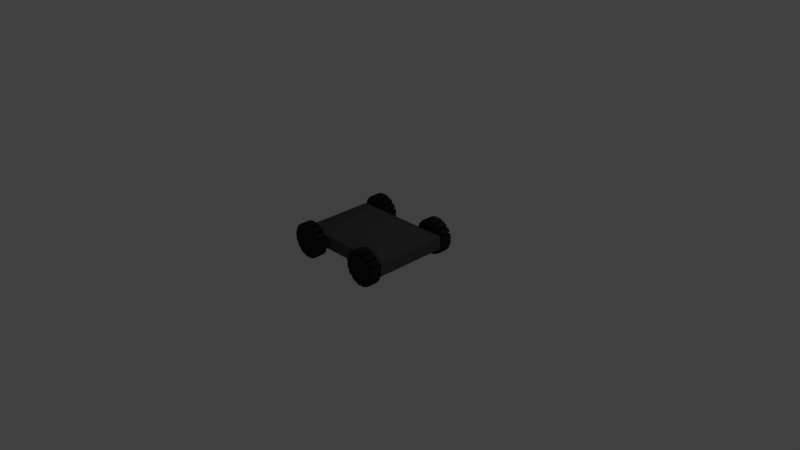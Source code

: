 # Source: bot.blend  (saved by Blender 2.74.0; exported with 4.5.12 LTS)
import bpy
from mathutils import Matrix  # noqa: F401  (used for matrix-valued properties, if any)

bpy.ops.wm.read_factory_settings(use_empty=True)
scene = bpy.context.scene
scene.name = 'Scene'

# ---- collections
col_collection_1 = bpy.data.collections.new('Collection 1'); scene.collection.children.link(col_collection_1)

# ---- materials (node trees are filled in below, after node groups)
mat_wheel = bpy.data.materials.new('Wheel')
mat_wheel.alpha_threshold = 0.0
mat_wheel.use_transparent_shadow = False
mat_wheel.diffuse_color = (0.02365, 0.02365, 0.02365, 1.0)
mat_wheel.roughness = 0.5
mat_material_001 = bpy.data.materials.new('Material.001')
mat_material_001.alpha_threshold = 0.0
mat_material_001.use_transparent_shadow = False
mat_material_001.diffuse_color = (0.08353, 0.08353, 0.08353, 1.0)
mat_material_001.roughness = 0.5
mat_material_001.specular_intensity = 0.0

# ---- material node trees

# ---- world
world_world = bpy.data.worlds.new('World'); scene.world = world_world
world_world.color = (0.05088, 0.05088, 0.05088)
world_world.use_sun_shadow = False
world_world.sun_shadow_jitter_overblur = 0.0
world_world.cycles.sampling_method = 'MANUAL'
world_world.cycles.sample_map_resolution = 256

# ---- cameras
cam_camera = bpy.data.cameras.new('Camera')
cam_camera.clip_end = 100.0
cam_camera.lens = 35.0
cam_camera.sensor_width = 32.0
cam_camera.sensor_height = 18.0
cam_camera.ortho_scale = 7.314
cam_camera.dof.focus_distance = 0.0
cam_camera.dof.aperture_fstop = 128.0

# ---- lights
light_lamp = bpy.data.lights.new('Lamp', 'POINT')
light_lamp.transmission_factor = 0.0
light_lamp.cutoff_distance = 30.0
light_lamp.energy = 100.0
light_lamp.shadow_buffer_clip_start = 1.001
light_lamp.shadow_soft_size = 0.1
light_lamp.shadow_maximum_resolution = 0.006
light_lamp.use_absolute_resolution = True
light_lamp.cycles.use_multiple_importance_sampling = False

# ---- meshes
me_cylinder_002 = bpy.data.meshes.new('Cylinder.002')
me_cylinder_002.from_pydata([(-3.775e-09, 0.25, -0.15), (3.775e-09, 0.25, 0.15), (0.09567, 0.231, -0.15), (0.09567, 0.231, 0.15), (0.1768, 0.1768, -0.15), (0.1768, 0.1768, 0.15), (0.231, 0.09567, -0.15), (0.231, 0.09567, 0.15), (0.25, -1.093e-08, -0.15), (0.25, -1.093e-08, 0.15), (0.231, -0.09567, -0.15), (0.231, -0.09567, 0.15), (0.1768, -0.1768, -0.15), (0.1768, -0.1768, 0.15), (0.09567, -0.231, -0.15), (0.09567, -0.231, 0.15), (3.397e-08, -0.25, -0.15), (4.152e-08, -0.25, 0.15), (-0.09567, -0.231, -0.15), (-0.09567, -0.231, 0.15), (-0.1768, -0.1768, -0.15), (-0.1768, -0.1768, 0.15), (-0.231, -0.09567, -0.15), (-0.231, -0.09567, 0.15), (-0.25, 2.981e-09, -0.15), (-0.25, 2.981e-09, 0.15), (-0.231, 0.09567, -0.15), (-0.231, 0.09567, 0.15), (-0.1768, 0.1768, -0.15), (-0.1768, 0.1768, 0.15), (-0.09567, 0.231, -0.15), (-0.09567, 0.231, 0.15), (0.02314, 0.3663, -0.1), (0.02314, 0.3663, 0.1), (0.1188, 0.3473, 0.1), (0.1188, 0.3473, -0.1), (0.1616, 0.3296, -0.1), (0.1616, 0.3296, 0.1), (0.2427, 0.2754, 0.1), (0.2427, 0.2754, -0.1), (0.2754, 0.2427, -0.1), (0.2754, 0.2427, 0.1), (0.3296, 0.1616, 0.1), (0.3296, 0.1616, -0.1), (0.3473, 0.1188, -0.1), (0.3473, 0.1188, 0.1), (0.3663, 0.02314, 0.1), (0.3663, 0.02314, -0.1), (0.3663, -0.02314, -0.1), (0.3663, -0.02314, 0.1), (0.3473, -0.1188, 0.1), (0.3473, -0.1188, -0.1), (0.3296, -0.1616, -0.1), (0.3296, -0.1616, 0.1), (0.2754, -0.2427, 0.1), (0.2754, -0.2427, -0.1), (0.2427, -0.2754, -0.1), (0.2427, -0.2754, 0.1), (0.1616, -0.3296, 0.1), (0.1616, -0.3296, -0.1), (0.1188, -0.3473, -0.1), (0.1188, -0.3473, 0.1), (0.02314, -0.3663, 0.1), (0.02314, -0.3663, -0.1), (-0.02314, -0.3663, -0.1), (-0.02314, -0.3663, 0.1), (-0.1188, -0.3473, 0.1), (-0.1188, -0.3473, -0.1), (-0.1616, -0.3296, -0.1), (-0.1616, -0.3296, 0.1), (-0.2427, -0.2754, 0.1), (-0.2427, -0.2754, -0.1), (-0.2754, -0.2427, -0.1), (-0.2754, -0.2427, 0.1), (-0.3296, -0.1616, 0.1), (-0.3296, -0.1616, -0.1), (-0.3473, -0.1188, -0.1), (-0.3473, -0.1188, 0.1), (-0.3663, -0.02314, 0.1), (-0.3663, -0.02314, -0.1), (-0.3663, 0.02314, -0.1), (-0.3663, 0.02314, 0.1), (-0.3473, 0.1188, 0.1), (-0.3473, 0.1188, -0.1), (-0.3296, 0.1616, -0.1), (-0.3296, 0.1616, 0.1), (-0.2754, 0.2427, 0.1), (-0.2754, 0.2427, -0.1), (-0.1188, 0.3473, -0.1), (-0.1188, 0.3473, 0.1), (-0.02314, 0.3663, 0.1), (-0.02314, 0.3663, -0.1), (-0.2427, 0.2754, -0.1), (-0.2427, 0.2754, 0.1), (-0.1616, 0.3296, 0.1), (-0.1616, 0.3296, -0.1), (3.27e-09, 0.25, 0.1186), (0.09567, 0.231, 0.1186), (0.1768, 0.1768, 0.1186), (0.231, 0.09567, 0.1186), (0.25, -1.093e-08, 0.1186), (0.231, -0.09567, 0.1186), (0.1768, -0.1768, 0.1186), (0.09567, -0.231, 0.1186), (4.102e-08, -0.25, 0.1186), (-0.09567, -0.231, 0.1186), (-0.1768, -0.1768, 0.1186), (-0.231, -0.09567, 0.1186), (-0.25, 2.981e-09, 0.1186), (-0.231, 0.09567, 0.1186), (-0.1768, 0.1768, 0.1186), (-0.09567, 0.231, 0.1186)], [], [(5, 3, 97, 98), (0, 2, 4, 6, 8, 10, 12, 14, 16, 18, 20, 22, 24, 26, 28, 30), (32, 33, 34, 35), (1, 33, 32, 0), (3, 34, 33, 1), (2, 35, 34, 3), (0, 32, 35, 2), (36, 37, 38, 39), (3, 37, 36, 2), (5, 38, 37, 3), (4, 39, 38, 5), (2, 36, 39, 4), (40, 41, 42, 43), (5, 41, 40, 4), (7, 42, 41, 5), (6, 43, 42, 7), (4, 40, 43, 6), (44, 45, 46, 47), (7, 45, 44, 6), (9, 46, 45, 7), (8, 47, 46, 9), (6, 44, 47, 8), (48, 49, 50, 51), (9, 49, 48, 8), (11, 50, 49, 9), (10, 51, 50, 11), (8, 48, 51, 10), (52, 53, 54, 55), (11, 53, 52, 10), (13, 54, 53, 11), (12, 55, 54, 13), (10, 52, 55, 12), (56, 57, 58, 59), (13, 57, 56, 12), (15, 58, 57, 13), (14, 59, 58, 15), (12, 56, 59, 14), (60, 61, 62, 63), (15, 61, 60, 14), (17, 62, 61, 15), (16, 63, 62, 17), (14, 60, 63, 16), (64, 65, 66, 67), (17, 65, 64, 16), (19, 66, 65, 17), (18, 67, 66, 19), (16, 64, 67, 18), (68, 69, 70, 71), (19, 69, 68, 18), (21, 70, 69, 19), (20, 71, 70, 21), (18, 68, 71, 20), (72, 73, 74, 75), (21, 73, 72, 20), (23, 74, 73, 21), (22, 75, 74, 23), (20, 72, 75, 22), (76, 77, 78, 79), (23, 77, 76, 22), (25, 78, 77, 23), (24, 79, 78, 25), (22, 76, 79, 24), (80, 81, 82, 83), (25, 81, 80, 24), (27, 82, 81, 25), (26, 83, 82, 27), (24, 80, 83, 26), (84, 85, 86, 87), (27, 85, 84, 26), (29, 86, 85, 27), (28, 87, 86, 29), (26, 84, 87, 28), (88, 89, 90, 91), (31, 89, 88, 30), (1, 90, 89, 31), (0, 91, 90, 1), (30, 88, 91, 0), (92, 93, 94, 95), (29, 93, 92, 28), (31, 94, 93, 29), (30, 95, 94, 31), (28, 92, 95, 30), (97, 96, 111, 110, 109, 108, 107, 106, 105, 104, 103, 102, 101, 100, 99, 98), (27, 25, 108, 109), (11, 9, 100, 101), (1, 31, 111, 96), (3, 1, 96, 97), (17, 15, 103, 104), (23, 21, 106, 107), (7, 5, 98, 99), (29, 27, 109, 110), (13, 11, 101, 102), (19, 17, 104, 105), (25, 23, 107, 108), (9, 7, 99, 100), (31, 29, 110, 111), (15, 13, 102, 103), (21, 19, 105, 106)])
me_cylinder_002.materials.append(mat_wheel)
me_cylinder_002.use_remesh_preserve_volume = False
me_cylinder_002.use_remesh_preserve_attributes = False
me_cylinder_002.use_mirror_vertex_groups = False
me_cylinder_002.update()
me_cylinder_001 = bpy.data.meshes.new('Cylinder.001')
me_cylinder_001.from_pydata([(-3.775e-09, 0.25, -0.15), (3.775e-09, 0.25, 0.15), (0.09567, 0.231, -0.15), (0.09567, 0.231, 0.15), (0.1768, 0.1768, -0.15), (0.1768, 0.1768, 0.15), (0.231, 0.09567, -0.15), (0.231, 0.09567, 0.15), (0.25, -1.093e-08, -0.15), (0.25, -1.093e-08, 0.15), (0.231, -0.09567, -0.15), (0.231, -0.09567, 0.15), (0.1768, -0.1768, -0.15), (0.1768, -0.1768, 0.15), (0.09567, -0.231, -0.15), (0.09567, -0.231, 0.15), (3.397e-08, -0.25, -0.15), (4.152e-08, -0.25, 0.15), (-0.09567, -0.231, -0.15), (-0.09567, -0.231, 0.15), (-0.1768, -0.1768, -0.15), (-0.1768, -0.1768, 0.15), (-0.231, -0.09567, -0.15), (-0.231, -0.09567, 0.15), (-0.25, 2.981e-09, -0.15), (-0.25, 2.981e-09, 0.15), (-0.231, 0.09567, -0.15), (-0.231, 0.09567, 0.15), (-0.1768, 0.1768, -0.15), (-0.1768, 0.1768, 0.15), (-0.09567, 0.231, -0.15), (-0.09567, 0.231, 0.15), (0.02314, 0.3663, -0.1), (0.02314, 0.3663, 0.1), (0.1188, 0.3473, 0.1), (0.1188, 0.3473, -0.1), (0.1616, 0.3296, -0.1), (0.1616, 0.3296, 0.1), (0.2427, 0.2754, 0.1), (0.2427, 0.2754, -0.1), (0.2754, 0.2427, -0.1), (0.2754, 0.2427, 0.1), (0.3296, 0.1616, 0.1), (0.3296, 0.1616, -0.1), (0.3473, 0.1188, -0.1), (0.3473, 0.1188, 0.1), (0.3663, 0.02314, 0.1), (0.3663, 0.02314, -0.1), (0.3663, -0.02314, -0.1), (0.3663, -0.02314, 0.1), (0.3473, -0.1188, 0.1), (0.3473, -0.1188, -0.1), (0.3296, -0.1616, -0.1), (0.3296, -0.1616, 0.1), (0.2754, -0.2427, 0.1), (0.2754, -0.2427, -0.1), (0.2427, -0.2754, -0.1), (0.2427, -0.2754, 0.1), (0.1616, -0.3296, 0.1), (0.1616, -0.3296, -0.1), (0.1188, -0.3473, -0.1), (0.1188, -0.3473, 0.1), (0.02314, -0.3663, 0.1), (0.02314, -0.3663, -0.1), (-0.02314, -0.3663, -0.1), (-0.02314, -0.3663, 0.1), (-0.1188, -0.3473, 0.1), (-0.1188, -0.3473, -0.1), (-0.1616, -0.3296, -0.1), (-0.1616, -0.3296, 0.1), (-0.2427, -0.2754, 0.1), (-0.2427, -0.2754, -0.1), (-0.2754, -0.2427, -0.1), (-0.2754, -0.2427, 0.1), (-0.3296, -0.1616, 0.1), (-0.3296, -0.1616, -0.1), (-0.3473, -0.1188, -0.1), (-0.3473, -0.1188, 0.1), (-0.3663, -0.02314, 0.1), (-0.3663, -0.02314, -0.1), (-0.3663, 0.02314, -0.1), (-0.3663, 0.02314, 0.1), (-0.3473, 0.1188, 0.1), (-0.3473, 0.1188, -0.1), (-0.3296, 0.1616, -0.1), (-0.3296, 0.1616, 0.1), (-0.2754, 0.2427, 0.1), (-0.2754, 0.2427, -0.1), (-0.1188, 0.3473, -0.1), (-0.1188, 0.3473, 0.1), (-0.02314, 0.3663, 0.1), (-0.02314, 0.3663, -0.1), (-0.2427, 0.2754, -0.1), (-0.2427, 0.2754, 0.1), (-0.1616, 0.3296, 0.1), (-0.1616, 0.3296, -0.1), (3.27e-09, 0.25, 0.1186), (0.09567, 0.231, 0.1186), (0.1768, 0.1768, 0.1186), (0.231, 0.09567, 0.1186), (0.25, -1.093e-08, 0.1186), (0.231, -0.09567, 0.1186), (0.1768, -0.1768, 0.1186), (0.09567, -0.231, 0.1186), (4.102e-08, -0.25, 0.1186), (-0.09567, -0.231, 0.1186), (-0.1768, -0.1768, 0.1186), (-0.231, -0.09567, 0.1186), (-0.25, 2.981e-09, 0.1186), (-0.231, 0.09567, 0.1186), (-0.1768, 0.1768, 0.1186), (-0.09567, 0.231, 0.1186)], [], [(5, 3, 97, 98), (0, 2, 4, 6, 8, 10, 12, 14, 16, 18, 20, 22, 24, 26, 28, 30), (32, 33, 34, 35), (1, 33, 32, 0), (3, 34, 33, 1), (2, 35, 34, 3), (0, 32, 35, 2), (36, 37, 38, 39), (3, 37, 36, 2), (5, 38, 37, 3), (4, 39, 38, 5), (2, 36, 39, 4), (40, 41, 42, 43), (5, 41, 40, 4), (7, 42, 41, 5), (6, 43, 42, 7), (4, 40, 43, 6), (44, 45, 46, 47), (7, 45, 44, 6), (9, 46, 45, 7), (8, 47, 46, 9), (6, 44, 47, 8), (48, 49, 50, 51), (9, 49, 48, 8), (11, 50, 49, 9), (10, 51, 50, 11), (8, 48, 51, 10), (52, 53, 54, 55), (11, 53, 52, 10), (13, 54, 53, 11), (12, 55, 54, 13), (10, 52, 55, 12), (56, 57, 58, 59), (13, 57, 56, 12), (15, 58, 57, 13), (14, 59, 58, 15), (12, 56, 59, 14), (60, 61, 62, 63), (15, 61, 60, 14), (17, 62, 61, 15), (16, 63, 62, 17), (14, 60, 63, 16), (64, 65, 66, 67), (17, 65, 64, 16), (19, 66, 65, 17), (18, 67, 66, 19), (16, 64, 67, 18), (68, 69, 70, 71), (19, 69, 68, 18), (21, 70, 69, 19), (20, 71, 70, 21), (18, 68, 71, 20), (72, 73, 74, 75), (21, 73, 72, 20), (23, 74, 73, 21), (22, 75, 74, 23), (20, 72, 75, 22), (76, 77, 78, 79), (23, 77, 76, 22), (25, 78, 77, 23), (24, 79, 78, 25), (22, 76, 79, 24), (80, 81, 82, 83), (25, 81, 80, 24), (27, 82, 81, 25), (26, 83, 82, 27), (24, 80, 83, 26), (84, 85, 86, 87), (27, 85, 84, 26), (29, 86, 85, 27), (28, 87, 86, 29), (26, 84, 87, 28), (88, 89, 90, 91), (31, 89, 88, 30), (1, 90, 89, 31), (0, 91, 90, 1), (30, 88, 91, 0), (92, 93, 94, 95), (29, 93, 92, 28), (31, 94, 93, 29), (30, 95, 94, 31), (28, 92, 95, 30), (97, 96, 111, 110, 109, 108, 107, 106, 105, 104, 103, 102, 101, 100, 99, 98), (27, 25, 108, 109), (11, 9, 100, 101), (1, 31, 111, 96), (3, 1, 96, 97), (17, 15, 103, 104), (23, 21, 106, 107), (7, 5, 98, 99), (29, 27, 109, 110), (13, 11, 101, 102), (19, 17, 104, 105), (25, 23, 107, 108), (9, 7, 99, 100), (31, 29, 110, 111), (15, 13, 102, 103), (21, 19, 105, 106)])
me_cylinder_001.materials.append(mat_wheel)
me_cylinder_001.use_remesh_preserve_volume = False
me_cylinder_001.use_remesh_preserve_attributes = False
me_cylinder_001.use_mirror_vertex_groups = False
me_cylinder_001.update()
me_cylinder_000 = bpy.data.meshes.new('Cylinder.000')
me_cylinder_000.from_pydata([(-3.775e-09, 0.25, -0.15), (3.775e-09, 0.25, 0.15), (0.09567, 0.231, -0.15), (0.09567, 0.231, 0.15), (0.1768, 0.1768, -0.15), (0.1768, 0.1768, 0.15), (0.231, 0.09567, -0.15), (0.231, 0.09567, 0.15), (0.25, -1.093e-08, -0.15), (0.25, -1.093e-08, 0.15), (0.231, -0.09567, -0.15), (0.231, -0.09567, 0.15), (0.1768, -0.1768, -0.15), (0.1768, -0.1768, 0.15), (0.09567, -0.231, -0.15), (0.09567, -0.231, 0.15), (3.397e-08, -0.25, -0.15), (4.152e-08, -0.25, 0.15), (-0.09567, -0.231, -0.15), (-0.09567, -0.231, 0.15), (-0.1768, -0.1768, -0.15), (-0.1768, -0.1768, 0.15), (-0.231, -0.09567, -0.15), (-0.231, -0.09567, 0.15), (-0.25, 2.981e-09, -0.15), (-0.25, 2.981e-09, 0.15), (-0.231, 0.09567, -0.15), (-0.231, 0.09567, 0.15), (-0.1768, 0.1768, -0.15), (-0.1768, 0.1768, 0.15), (-0.09567, 0.231, -0.15), (-0.09567, 0.231, 0.15), (0.02314, 0.3663, -0.1), (0.02314, 0.3663, 0.1), (0.1188, 0.3473, 0.1), (0.1188, 0.3473, -0.1), (0.1616, 0.3296, -0.1), (0.1616, 0.3296, 0.1), (0.2427, 0.2754, 0.1), (0.2427, 0.2754, -0.1), (0.2754, 0.2427, -0.1), (0.2754, 0.2427, 0.1), (0.3296, 0.1616, 0.1), (0.3296, 0.1616, -0.1), (0.3473, 0.1188, -0.1), (0.3473, 0.1188, 0.1), (0.3663, 0.02314, 0.1), (0.3663, 0.02314, -0.1), (0.3663, -0.02314, -0.1), (0.3663, -0.02314, 0.1), (0.3473, -0.1188, 0.1), (0.3473, -0.1188, -0.1), (0.3296, -0.1616, -0.1), (0.3296, -0.1616, 0.1), (0.2754, -0.2427, 0.1), (0.2754, -0.2427, -0.1), (0.2427, -0.2754, -0.1), (0.2427, -0.2754, 0.1), (0.1616, -0.3296, 0.1), (0.1616, -0.3296, -0.1), (0.1188, -0.3473, -0.1), (0.1188, -0.3473, 0.1), (0.02314, -0.3663, 0.1), (0.02314, -0.3663, -0.1), (-0.02314, -0.3663, -0.1), (-0.02314, -0.3663, 0.1), (-0.1188, -0.3473, 0.1), (-0.1188, -0.3473, -0.1), (-0.1616, -0.3296, -0.1), (-0.1616, -0.3296, 0.1), (-0.2427, -0.2754, 0.1), (-0.2427, -0.2754, -0.1), (-0.2754, -0.2427, -0.1), (-0.2754, -0.2427, 0.1), (-0.3296, -0.1616, 0.1), (-0.3296, -0.1616, -0.1), (-0.3473, -0.1188, -0.1), (-0.3473, -0.1188, 0.1), (-0.3663, -0.02314, 0.1), (-0.3663, -0.02314, -0.1), (-0.3663, 0.02314, -0.1), (-0.3663, 0.02314, 0.1), (-0.3473, 0.1188, 0.1), (-0.3473, 0.1188, -0.1), (-0.3296, 0.1616, -0.1), (-0.3296, 0.1616, 0.1), (-0.2754, 0.2427, 0.1), (-0.2754, 0.2427, -0.1), (-0.1188, 0.3473, -0.1), (-0.1188, 0.3473, 0.1), (-0.02314, 0.3663, 0.1), (-0.02314, 0.3663, -0.1), (-0.2427, 0.2754, -0.1), (-0.2427, 0.2754, 0.1), (-0.1616, 0.3296, 0.1), (-0.1616, 0.3296, -0.1), (3.27e-09, 0.25, 0.1186), (0.09567, 0.231, 0.1186), (0.1768, 0.1768, 0.1186), (0.231, 0.09567, 0.1186), (0.25, -1.093e-08, 0.1186), (0.231, -0.09567, 0.1186), (0.1768, -0.1768, 0.1186), (0.09567, -0.231, 0.1186), (4.102e-08, -0.25, 0.1186), (-0.09567, -0.231, 0.1186), (-0.1768, -0.1768, 0.1186), (-0.231, -0.09567, 0.1186), (-0.25, 2.981e-09, 0.1186), (-0.231, 0.09567, 0.1186), (-0.1768, 0.1768, 0.1186), (-0.09567, 0.231, 0.1186)], [], [(5, 3, 97, 98), (0, 2, 4, 6, 8, 10, 12, 14, 16, 18, 20, 22, 24, 26, 28, 30), (32, 33, 34, 35), (1, 33, 32, 0), (3, 34, 33, 1), (2, 35, 34, 3), (0, 32, 35, 2), (36, 37, 38, 39), (3, 37, 36, 2), (5, 38, 37, 3), (4, 39, 38, 5), (2, 36, 39, 4), (40, 41, 42, 43), (5, 41, 40, 4), (7, 42, 41, 5), (6, 43, 42, 7), (4, 40, 43, 6), (44, 45, 46, 47), (7, 45, 44, 6), (9, 46, 45, 7), (8, 47, 46, 9), (6, 44, 47, 8), (48, 49, 50, 51), (9, 49, 48, 8), (11, 50, 49, 9), (10, 51, 50, 11), (8, 48, 51, 10), (52, 53, 54, 55), (11, 53, 52, 10), (13, 54, 53, 11), (12, 55, 54, 13), (10, 52, 55, 12), (56, 57, 58, 59), (13, 57, 56, 12), (15, 58, 57, 13), (14, 59, 58, 15), (12, 56, 59, 14), (60, 61, 62, 63), (15, 61, 60, 14), (17, 62, 61, 15), (16, 63, 62, 17), (14, 60, 63, 16), (64, 65, 66, 67), (17, 65, 64, 16), (19, 66, 65, 17), (18, 67, 66, 19), (16, 64, 67, 18), (68, 69, 70, 71), (19, 69, 68, 18), (21, 70, 69, 19), (20, 71, 70, 21), (18, 68, 71, 20), (72, 73, 74, 75), (21, 73, 72, 20), (23, 74, 73, 21), (22, 75, 74, 23), (20, 72, 75, 22), (76, 77, 78, 79), (23, 77, 76, 22), (25, 78, 77, 23), (24, 79, 78, 25), (22, 76, 79, 24), (80, 81, 82, 83), (25, 81, 80, 24), (27, 82, 81, 25), (26, 83, 82, 27), (24, 80, 83, 26), (84, 85, 86, 87), (27, 85, 84, 26), (29, 86, 85, 27), (28, 87, 86, 29), (26, 84, 87, 28), (88, 89, 90, 91), (31, 89, 88, 30), (1, 90, 89, 31), (0, 91, 90, 1), (30, 88, 91, 0), (92, 93, 94, 95), (29, 93, 92, 28), (31, 94, 93, 29), (30, 95, 94, 31), (28, 92, 95, 30), (97, 96, 111, 110, 109, 108, 107, 106, 105, 104, 103, 102, 101, 100, 99, 98), (27, 25, 108, 109), (11, 9, 100, 101), (1, 31, 111, 96), (3, 1, 96, 97), (17, 15, 103, 104), (23, 21, 106, 107), (7, 5, 98, 99), (29, 27, 109, 110), (13, 11, 101, 102), (19, 17, 104, 105), (25, 23, 107, 108), (9, 7, 99, 100), (31, 29, 110, 111), (15, 13, 102, 103), (21, 19, 105, 106)])
me_cylinder_000.materials.append(mat_wheel)
me_cylinder_000.use_remesh_preserve_volume = False
me_cylinder_000.use_remesh_preserve_attributes = False
me_cylinder_000.use_mirror_vertex_groups = False
me_cylinder_000.update()
me_cube_001 = bpy.data.meshes.new('Cube.001')
me_cube_001.from_pydata([(-0.25, -0.25, -0.5), (-0.25, -0.25, 0.5), (-0.25, 0.25, -0.5), (-0.25, 0.25, 0.5), (0.2444, -0.25, -0.5), (0.25, -0.25, 0.5), (0.25, 0.25, -0.5), (0.25, 0.25, 0.5), (-0.5, -0.5, 0.0), (-0.25, 0.0, 0.5), (-0.5, 0.5, 0.0), (-0.25, 0.0, -0.5), (0.0, 0.25, 0.5), (0.5, 0.5, 0.0), (0.0, 0.25, -0.5), (0.25, 0.0, 0.5), (0.5, -0.5, 0.0), (0.25, 0.0, -0.5), (0.0, -0.25, 0.5), (0.0, -0.25, -0.5), (-0.5, -0.5, 0.25), (-0.25, 0.25, 0.5), (-0.5, 0.5, -0.25), (-0.25, -0.25, -0.5), (0.25, 0.25, 0.5), (0.5, 0.5, -0.25), (-0.25, 0.25, -0.5), (0.25, -0.25, 0.5), (0.5, -0.5, -0.25), (0.25, 0.25, -0.5), (-0.25, -0.25, 0.5), (0.25, -0.25, -0.5), (-0.5, -0.5, -0.25), (-0.25, -0.25, 0.5), (-0.5, 0.5, 0.25), (-0.25, 0.25, -0.5), (-0.25, 0.25, 0.5), (0.5, 0.5, 0.25), (0.25, 0.25, -0.5), (0.25, 0.25, 0.5), (0.5, -0.5, 0.25), (0.25, -0.25, -0.5), (0.25, -0.25, 0.5), (-0.25, -0.25, -0.5), (-0.25, 0.0, 0.5), (0.25, 0.0, 0.5), (0.0, -0.25, 0.5), (0.0, 0.25, 0.5), (0.25, 0.0, -0.5), (-0.25, 0.0, -0.5), (0.0, -0.25, -0.5), (0.0, 0.25, -0.5), (0.0, -0.5, -0.25), (0.0, -0.5, 0.25), (0.5, 0.0, -0.25), (0.5, 0.0, 0.25), (0.0, 0.5, -0.25), (0.0, 0.5, 0.25), (-0.5, 0.0, -0.25), (-0.5, 0.0, 0.25), (-0.5, 0.25, 0.25), (-0.5, -0.25, 0.25), (-0.5, -0.25, -0.25), (0.25, 0.5, 0.25), (-0.25, 0.5, 0.25), (-0.25, 0.5, -0.25), (0.5, -0.25, 0.25), (0.5, 0.25, 0.25), (0.5, 0.25, -0.25), (-0.25, -0.5, 0.25), (0.25, -0.5, 0.25), (0.25, -0.5, -0.25), (-0.25, 0.25, -0.5), (-0.25, -0.25, -0.5), (0.25, -0.25, -0.5), (0.25, 0.25, 0.5), (0.25, -0.25, 0.5), (-0.25, -0.25, 0.5), (-0.25, 0.25, 0.5), (0.25, 0.25, -0.5), (-0.25, -0.5, -0.25), (0.5, -0.25, -0.25), (0.25, 0.5, -0.25), (-0.5, 0.25, -0.25)], [], [(83, 22, 2, 35), (82, 25, 6, 38), (81, 28, 4, 41), (80, 32, 0, 43), (79, 38, 6, 29), (78, 36, 3, 21), (77, 44, 9, 33), (75, 24, 12, 47), (74, 48, 17, 41), (72, 26, 14, 51), (73, 49, 72, 51, 79, 48, 74, 50), (76, 45, 75, 47, 78, 44, 77, 46), (70, 53, 69, 20, 8, 32, 80, 52, 71, 28, 16, 40), (68, 54, 81, 41, 17, 29), (67, 55, 66, 40, 16, 28, 81, 54, 68, 25, 13, 37), (71, 52, 80, 43, 19, 31), (64, 57, 63, 37, 13, 25, 82, 56, 65, 22, 10, 34), (18, 30, 69, 53, 70, 42), (21, 3, 34, 60), (1, 33, 61, 20), (32, 62, 23, 0), (9, 21, 60, 59, 61, 33), (24, 7, 37, 63), (3, 36, 64, 34), (22, 65, 26, 2), (62, 58, 83, 35, 11, 23), (27, 5, 40, 66), (7, 39, 67, 37), (25, 68, 29, 6), (15, 27, 66, 55, 67, 39), (30, 1, 20, 69), (5, 42, 70, 40), (28, 71, 31, 4), (11, 35, 72, 49), (35, 2, 26, 72), (43, 73, 50, 19), (0, 23, 73, 43), (23, 11, 49, 73), (31, 74, 41, 4), (19, 50, 74, 31), (65, 56, 82, 38, 14, 26), (15, 39, 75, 45), (39, 7, 24, 75), (42, 76, 46, 18), (5, 27, 76, 42), (27, 15, 45, 76), (30, 77, 33, 1), (18, 46, 77, 30), (12, 24, 63, 57, 64, 36), (44, 78, 21, 9), (47, 12, 36, 78), (48, 79, 29, 17), (51, 14, 38, 79), (61, 59, 60, 34, 10, 22, 83, 58, 62, 32, 8, 20)])
me_cube_001.materials.append(mat_material_001)
me_cube_001.use_remesh_preserve_volume = False
me_cube_001.use_remesh_preserve_attributes = False
me_cube_001.use_mirror_vertex_groups = False
me_cube_001.update()
me_cylinder_008 = bpy.data.meshes.new('Cylinder.008')
me_cylinder_008.from_pydata([(-3.775e-09, 0.25, -0.15), (3.775e-09, 0.25, 0.15), (0.09567, 0.231, -0.15), (0.09567, 0.231, 0.15), (0.1768, 0.1768, -0.15), (0.1768, 0.1768, 0.15), (0.231, 0.09567, -0.15), (0.231, 0.09567, 0.15), (0.25, -1.093e-08, -0.15), (0.25, -1.093e-08, 0.15), (0.231, -0.09567, -0.15), (0.231, -0.09567, 0.15), (0.1768, -0.1768, -0.15), (0.1768, -0.1768, 0.15), (0.09567, -0.231, -0.15), (0.09567, -0.231, 0.15), (3.397e-08, -0.25, -0.15), (4.152e-08, -0.25, 0.15), (-0.09567, -0.231, -0.15), (-0.09567, -0.231, 0.15), (-0.1768, -0.1768, -0.15), (-0.1768, -0.1768, 0.15), (-0.231, -0.09567, -0.15), (-0.231, -0.09567, 0.15), (-0.25, 2.981e-09, -0.15), (-0.25, 2.981e-09, 0.15), (-0.231, 0.09567, -0.15), (-0.231, 0.09567, 0.15), (-0.1768, 0.1768, -0.15), (-0.1768, 0.1768, 0.15), (-0.09567, 0.231, -0.15), (-0.09567, 0.231, 0.15), (0.02314, 0.3663, -0.1), (0.02314, 0.3663, 0.1), (0.1188, 0.3473, 0.1), (0.1188, 0.3473, -0.1), (0.1616, 0.3296, -0.1), (0.1616, 0.3296, 0.1), (0.2427, 0.2754, 0.1), (0.2427, 0.2754, -0.1), (0.2754, 0.2427, -0.1), (0.2754, 0.2427, 0.1), (0.3296, 0.1616, 0.1), (0.3296, 0.1616, -0.1), (0.3473, 0.1188, -0.1), (0.3473, 0.1188, 0.1), (0.3663, 0.02314, 0.1), (0.3663, 0.02314, -0.1), (0.3663, -0.02314, -0.1), (0.3663, -0.02314, 0.1), (0.3473, -0.1188, 0.1), (0.3473, -0.1188, -0.1), (0.3296, -0.1616, -0.1), (0.3296, -0.1616, 0.1), (0.2754, -0.2427, 0.1), (0.2754, -0.2427, -0.1), (0.2427, -0.2754, -0.1), (0.2427, -0.2754, 0.1), (0.1616, -0.3296, 0.1), (0.1616, -0.3296, -0.1), (0.1188, -0.3473, -0.1), (0.1188, -0.3473, 0.1), (0.02314, -0.3663, 0.1), (0.02314, -0.3663, -0.1), (-0.02314, -0.3663, -0.1), (-0.02314, -0.3663, 0.1), (-0.1188, -0.3473, 0.1), (-0.1188, -0.3473, -0.1), (-0.1616, -0.3296, -0.1), (-0.1616, -0.3296, 0.1), (-0.2427, -0.2754, 0.1), (-0.2427, -0.2754, -0.1), (-0.2754, -0.2427, -0.1), (-0.2754, -0.2427, 0.1), (-0.3296, -0.1616, 0.1), (-0.3296, -0.1616, -0.1), (-0.3473, -0.1188, -0.1), (-0.3473, -0.1188, 0.1), (-0.3663, -0.02314, 0.1), (-0.3663, -0.02314, -0.1), (-0.3663, 0.02314, -0.1), (-0.3663, 0.02314, 0.1), (-0.3473, 0.1188, 0.1), (-0.3473, 0.1188, -0.1), (-0.3296, 0.1616, -0.1), (-0.3296, 0.1616, 0.1), (-0.2754, 0.2427, 0.1), (-0.2754, 0.2427, -0.1), (-0.1188, 0.3473, -0.1), (-0.1188, 0.3473, 0.1), (-0.02314, 0.3663, 0.1), (-0.02314, 0.3663, -0.1), (-0.2427, 0.2754, -0.1), (-0.2427, 0.2754, 0.1), (-0.1616, 0.3296, 0.1), (-0.1616, 0.3296, -0.1), (3.27e-09, 0.25, 0.1186), (0.09567, 0.231, 0.1186), (0.1768, 0.1768, 0.1186), (0.231, 0.09567, 0.1186), (0.25, -1.093e-08, 0.1186), (0.231, -0.09567, 0.1186), (0.1768, -0.1768, 0.1186), (0.09567, -0.231, 0.1186), (4.102e-08, -0.25, 0.1186), (-0.09567, -0.231, 0.1186), (-0.1768, -0.1768, 0.1186), (-0.231, -0.09567, 0.1186), (-0.25, 2.981e-09, 0.1186), (-0.231, 0.09567, 0.1186), (-0.1768, 0.1768, 0.1186), (-0.09567, 0.231, 0.1186)], [], [(5, 3, 97, 98), (0, 2, 4, 6, 8, 10, 12, 14, 16, 18, 20, 22, 24, 26, 28, 30), (32, 33, 34, 35), (1, 33, 32, 0), (3, 34, 33, 1), (2, 35, 34, 3), (0, 32, 35, 2), (36, 37, 38, 39), (3, 37, 36, 2), (5, 38, 37, 3), (4, 39, 38, 5), (2, 36, 39, 4), (40, 41, 42, 43), (5, 41, 40, 4), (7, 42, 41, 5), (6, 43, 42, 7), (4, 40, 43, 6), (44, 45, 46, 47), (7, 45, 44, 6), (9, 46, 45, 7), (8, 47, 46, 9), (6, 44, 47, 8), (48, 49, 50, 51), (9, 49, 48, 8), (11, 50, 49, 9), (10, 51, 50, 11), (8, 48, 51, 10), (52, 53, 54, 55), (11, 53, 52, 10), (13, 54, 53, 11), (12, 55, 54, 13), (10, 52, 55, 12), (56, 57, 58, 59), (13, 57, 56, 12), (15, 58, 57, 13), (14, 59, 58, 15), (12, 56, 59, 14), (60, 61, 62, 63), (15, 61, 60, 14), (17, 62, 61, 15), (16, 63, 62, 17), (14, 60, 63, 16), (64, 65, 66, 67), (17, 65, 64, 16), (19, 66, 65, 17), (18, 67, 66, 19), (16, 64, 67, 18), (68, 69, 70, 71), (19, 69, 68, 18), (21, 70, 69, 19), (20, 71, 70, 21), (18, 68, 71, 20), (72, 73, 74, 75), (21, 73, 72, 20), (23, 74, 73, 21), (22, 75, 74, 23), (20, 72, 75, 22), (76, 77, 78, 79), (23, 77, 76, 22), (25, 78, 77, 23), (24, 79, 78, 25), (22, 76, 79, 24), (80, 81, 82, 83), (25, 81, 80, 24), (27, 82, 81, 25), (26, 83, 82, 27), (24, 80, 83, 26), (84, 85, 86, 87), (27, 85, 84, 26), (29, 86, 85, 27), (28, 87, 86, 29), (26, 84, 87, 28), (88, 89, 90, 91), (31, 89, 88, 30), (1, 90, 89, 31), (0, 91, 90, 1), (30, 88, 91, 0), (92, 93, 94, 95), (29, 93, 92, 28), (31, 94, 93, 29), (30, 95, 94, 31), (28, 92, 95, 30), (97, 96, 111, 110, 109, 108, 107, 106, 105, 104, 103, 102, 101, 100, 99, 98), (27, 25, 108, 109), (11, 9, 100, 101), (1, 31, 111, 96), (3, 1, 96, 97), (17, 15, 103, 104), (23, 21, 106, 107), (7, 5, 98, 99), (29, 27, 109, 110), (13, 11, 101, 102), (19, 17, 104, 105), (25, 23, 107, 108), (9, 7, 99, 100), (31, 29, 110, 111), (15, 13, 102, 103), (21, 19, 105, 106)])
me_cylinder_008.materials.append(mat_wheel)
me_cylinder_008.use_remesh_preserve_volume = False
me_cylinder_008.use_remesh_preserve_attributes = False
me_cylinder_008.use_mirror_vertex_groups = False
me_cylinder_008.update()

# ---- objects
ob_cylinder_002 = bpy.data.objects.new('Cylinder.002', me_cylinder_002)
ob_cylinder_001 = bpy.data.objects.new('Cylinder.001', me_cylinder_001)
ob_cylinder_000 = bpy.data.objects.new('Cylinder.000', me_cylinder_000)
ob_cube = bpy.data.objects.new('Cube', me_cube_001)
ob_lamp = bpy.data.objects.new('Lamp', light_lamp)
ob_camera = bpy.data.objects.new('Camera', cam_camera)
ob_cylinder_004 = bpy.data.objects.new('Cylinder.004', me_cylinder_008)

# ---- transforms, parenting, visibility, modifiers, constraints
ob_cylinder_002.location = (-0.5098, -0.595, 0.2409)
ob_cylinder_002.rotation_euler = (1.571, 1.571, 0.0)
ob_cylinder_002.scale = (0.6442, 0.6442, 0.6442)
ob_cylinder_002.lineart.crease_threshold = 0.0
ob_cylinder_001.location = (0.4996, -0.595, 0.2409)
ob_cylinder_001.rotation_euler = (1.571, 1.571, 0.0)
ob_cylinder_001.scale = (0.6442, 0.6442, 0.6442)
ob_cylinder_001.lineart.crease_threshold = 0.0
ob_cylinder_000.location = (0.4996, 0.5971, 0.2409)
ob_cylinder_000.rotation_euler = (1.571, 1.571, 0.0)
ob_cylinder_000.scale = (0.6442, 0.6442, 0.6442)
ob_cylinder_000.lineart.crease_threshold = 0.0
ob_cube.location = (0.0, 0.0, 0.2419)
ob_cube.scale = (1.401, 1.0, 0.3562)
ob_cube.lineart.crease_threshold = 0.0
ob_lamp.location = (4.076, 1.005, 5.904)
ob_lamp.rotation_euler = (0.6503, 0.05522, 1.866)
ob_lamp.lock_rotations_4d = False
ob_lamp.empty_display_type = 'ARROWS'
ob_lamp.color = (0.0, 0.0, 0.0, 0.0)
ob_lamp.lineart.crease_threshold = 0.0
ob_camera.location = (7.481, -6.508, 5.344)
ob_camera.rotation_euler = (1.109, 0.01082, 0.8149)
ob_camera.lock_rotations_4d = False
ob_camera.empty_display_type = 'ARROWS'
ob_camera.color = (0.0, 0.0, 0.0, 0.0)
ob_camera.display_type = 'WIRE'
ob_camera.lineart.crease_threshold = 0.0
ob_cylinder_004.location = (-0.5098, 0.5971, 0.2409)
ob_cylinder_004.rotation_euler = (1.571, 1.571, 0.0)
ob_cylinder_004.scale = (0.6442, 0.6442, 0.6442)
ob_cylinder_004.lineart.crease_threshold = 0.0

# ---- collection membership
col_collection_1.objects.link(ob_cylinder_002)
col_collection_1.objects.link(ob_cylinder_001)
col_collection_1.objects.link(ob_cylinder_000)
col_collection_1.objects.link(ob_cube)
col_collection_1.objects.link(ob_lamp)
col_collection_1.objects.link(ob_camera)
col_collection_1.objects.link(ob_cylinder_004)

# ---- scene / render settings (as saved in the file)
scene.camera = ob_camera
scene.frame_start = 1; scene.frame_end = 250; scene.frame_set(1)
scene.render.engine = 'BLENDER_EEVEE_NEXT'
scene.render.resolution_percentage = 50
scene.render.dither_intensity = 0.0
scene.cycles.use_denoising = False
scene.cycles.samples = 10
scene.cycles.sampling_pattern = 'TABULATED_SOBOL'
scene.cycles.light_sampling_threshold = 0.0
scene.cycles.use_adaptive_sampling = False
scene.cycles.use_light_tree = False
scene.cycles.blur_glossy = 0.0
scene.cycles.pixel_filter_type = 'GAUSSIAN'
scene.cycles.sample_clamp_indirect = 0.0
scene.view_settings.view_transform = 'Standard'
bpy.context.view_layer.update()
